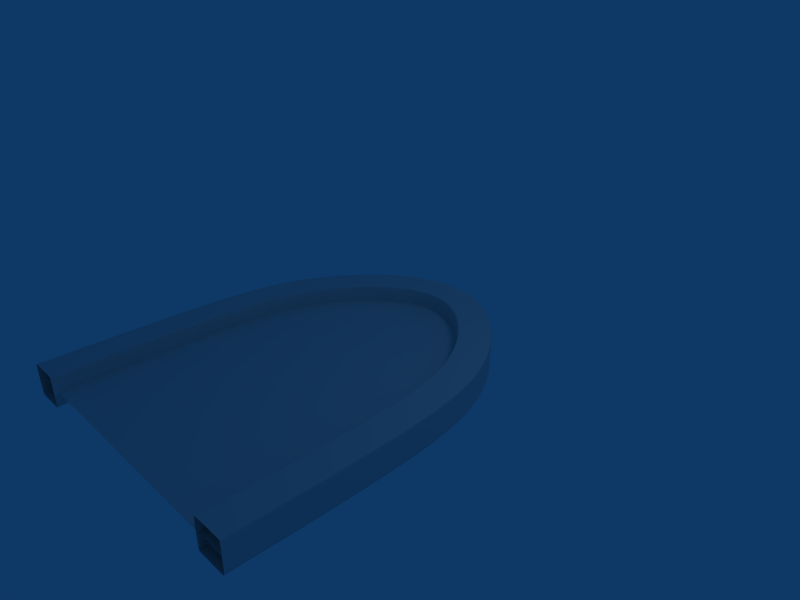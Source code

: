 # Source: arch.blend  (saved by Blender 2.49.2; exported with 4.5.12 LTS)
import bpy
from mathutils import Matrix  # noqa: F401  (used for matrix-valued properties, if any)

bpy.ops.wm.read_factory_settings(use_empty=True)
scene = bpy.context.scene
scene.name = 'Scene'

# ---- collections
col_collection_1 = bpy.data.collections.new('Collection 1'); scene.collection.children.link(col_collection_1)

# ---- materials (node trees are filled in below, after node groups)
mat_material = bpy.data.materials.new('Material')
mat_material.alpha_threshold = 0.0
mat_material.roughness = 0.5
mat_material.line_color = (0.0, 0.0, 0.0, 1.0)

# ---- material node trees

# ---- world
world_world = bpy.data.worlds.new('World'); scene.world = world_world
world_world.color = (0.05656, 0.2208, 0.4)
world_world.use_sun_shadow = False
world_world.sun_shadow_jitter_overblur = 0.0
world_world.cycles.sampling_method = 'MANUAL'
world_world.cycles.sample_map_resolution = 256

# ---- cameras
cam_camera = bpy.data.cameras.new('Camera')
cam_camera.passepartout_alpha = 0.2
cam_camera.clip_end = 100.0
cam_camera.lens = 35.0
cam_camera.ortho_scale = 7.314
cam_camera.show_passepartout = False
cam_camera.show_safe_areas = True
cam_camera.dof.focus_distance = 0.0
cam_camera.dof.aperture_fstop = 128.0

# ---- lights
light_spot = bpy.data.lights.new('Spot', 'POINT')
light_spot.transmission_factor = 0.0
light_spot.cutoff_distance = 30.0
light_spot.energy = 100.0
light_spot.shadow_buffer_clip_start = 1.001
light_spot.shadow_soft_size = 1.0
light_spot.shadow_maximum_resolution = 0.006
light_spot.use_absolute_resolution = True
light_spot.cycles.use_multiple_importance_sampling = False

# ---- meshes
me_plane_001 = bpy.data.meshes.new('Plane.001')
me_plane_001.from_pydata([(0.67, 0.9612, 8.022e-09), (1.563, 0.4267, -2.948e-07), (-1.446, 0.4364, -2.968e-07), (-0.6603, 0.9515, 1.003e-08)], [], [(0, 3, 2, 1)])
me_plane_001.use_remesh_preserve_volume = False
me_plane_001.use_remesh_preserve_attributes = False
me_plane_001.use_mirror_vertex_groups = False
me_plane_001.update()
me_plane = bpy.data.meshes.new('Plane')
me_plane.from_pydata([(-1.445, -1.038, -0.5745), (-0.6944, 3.604, -0.5745), (2.207, 3.584, -0.5745), (2.935, -1.057, -0.5745)], [], [(0, 3, 2, 1)])
me_plane.use_remesh_preserve_volume = False
me_plane.use_remesh_preserve_attributes = False
me_plane.use_mirror_vertex_groups = False
me_plane.update()
me_mesh = bpy.data.meshes.new('Mesh')
me_mesh.from_pydata([(-1.787, -3.978, 0.241), (-1.777, -3.978, -0.2313), (-2.249, -3.973, -0.241), (-2.259, -3.973, 0.2313), (-1.783, -2.641, 0.241), (-1.773, -2.641, -0.2313), (-2.245, -2.636, -0.241), (-2.255, -2.636, 0.2313), (-1.763, -1.691, 0.241), (-1.753, -1.691, -0.2313), (-2.225, -1.672, -0.241), (-2.235, -1.672, 0.2313), (-1.716, -1.016, 0.241), (-1.706, -1.017, -0.2313), (-2.176, -0.9648, -0.241), (-2.185, -0.9638, 0.2313), (-1.635, -0.5248, 0.241), (-1.625, -0.527, -0.2313), (-2.086, -0.421, -0.241), (-2.095, -0.4188, 0.2313), (-1.516, -0.1444, 0.241), (-1.507, -0.148, -0.2313), (-1.947, 0.02471, -0.241), (-1.956, 0.02825, 0.2313), (-1.358, 0.1801, 0.241), (-1.349, 0.1752, -0.2313), (-1.759, 0.411, -0.241), (-1.767, 0.4158, 0.2313), (-1.158, 0.4761, 0.241), (-1.151, 0.4702, -0.2313), (-1.525, 0.7587, -0.241), (-1.532, 0.7646, 0.2313), (-0.9243, 0.7422, 0.241), (-0.9175, 0.7353, -0.2313), (-1.248, 1.072, -0.241), (-1.255, 1.079, 0.2313), (-0.6683, 0.9581, 0.241), (-0.6628, 0.9502, -0.2313), (-0.9324, 1.338, -0.241), (-0.938, 1.346, 0.2313), (-0.4036, 1.107, 0.241), (-0.3999, 1.098, -0.2313), (-0.5821, 1.533, -0.241), (-0.5858, 1.542, 0.2313), (-0.1396, 1.182, 0.241), (-0.1382, 1.172, -0.2313), (-0.2054, 1.639, -0.241), (-0.2068, 1.649, 0.2313), (0.1219, 1.183, 0.241), (0.1206, 1.174, -0.2313), (0.1817, 1.642, -0.241), (0.183, 1.652, 0.2313), (0.3841, 1.112, 0.241), (0.3804, 1.103, -0.2313), (0.5586, 1.541, -0.241), (0.5622, 1.55, 0.2313), (0.6461, 0.9675, 0.241), (0.6406, 0.9596, -0.2313), (0.9087, 1.348, -0.241), (0.9142, 1.356, 0.2313), (0.8992, 0.7547, 0.241), (0.8924, 0.7478, -0.2313), (1.223, 1.085, -0.241), (1.23, 1.092, 0.2313), (1.131, 0.4901, 0.241), (1.123, 0.4842, -0.2313), (1.498, 0.771, -0.241), (1.506, 0.7769, 0.2313), (1.328, 0.1934, 0.241), (1.32, 0.1886, -0.2313), (1.73, 0.4217, -0.241), (1.739, 0.4264, 0.2313), (1.485, -0.134, 0.241), (1.476, -0.1375, -0.2313), (1.917, 0.03263, -0.241), (1.926, 0.03612, 0.2313), (1.603, -0.5185, 0.241), (1.593, -0.5206, -0.2313), (2.054, -0.4163, -0.241), (2.063, -0.4141, 0.2313), (1.683, -1.013, 0.241), (1.674, -1.014, -0.2313), (2.143, -0.9628, -0.241), (2.153, -0.9617, 0.2313), (1.73, -1.689, 0.241), (1.72, -1.69, -0.2313), (2.192, -1.67, -0.241), (2.202, -1.67, 0.2313), (1.749, -2.635, 0.241), (1.74, -2.635, -0.2313), (2.212, -2.63, -0.241), (2.221, -2.63, 0.2313), (1.752, -3.959, 0.241), (1.742, -3.959, -0.2313), (2.214, -3.955, -0.241), (2.224, -3.955, 0.2313), (-2.251, -3.973, -0.163), (-2.247, -2.636, -0.163), (-2.227, -1.672, -0.163), (-2.177, -0.9647, -0.163), (-2.087, -0.4207, -0.163), (-1.948, 0.02529, -0.163), (-1.76, 0.4118, -0.163), (-1.526, 0.7597, -0.163), (-1.249, 1.074, -0.163), (-0.9334, 1.339, -0.163), (-0.5827, 1.535, -0.163), (-0.2057, 1.641, -0.163), (0.1819, 1.644, -0.163), (0.5592, 1.542, -0.163), (0.9096, 1.35, -0.163), (1.224, 1.086, -0.163), (1.499, 0.772, -0.163), (1.732, 0.4225, -0.163), (1.918, 0.0332, -0.163), (2.056, -0.4159, -0.163), (2.145, -0.9626, -0.163), (2.194, -1.67, -0.163), (2.213, -2.63, -0.163), (2.216, -3.955, -0.163), (-2.258, -3.973, 0.1583), (-2.254, -2.636, 0.1583), (-2.233, -1.672, 0.1583), (-2.184, -0.9639, 0.1583), (-2.094, -0.4192, 0.1583), (-1.955, 0.0277, 0.1583), (-1.766, 0.4151, 0.1583), (-1.531, 0.7637, 0.1583), (-1.254, 1.078, 0.1583), (-0.9371, 1.345, 0.1583), (-0.5852, 1.541, 0.1583), (-0.2066, 1.648, 0.1583), (0.1828, 1.65, 0.1583), (0.5617, 1.548, 0.1583), (0.9133, 1.355, 0.1583), (1.229, 1.091, 0.1583), (1.505, 0.776, 0.1583), (1.737, 0.4257, 0.1583), (1.924, 0.03558, 0.1583), (2.062, -0.4145, 0.1583), (2.151, -0.9619, 0.1583), (2.2, -1.67, 0.1583), (2.22, -2.63, 0.1583), (2.223, -3.955, 0.1583), (-1.832, -3.978, 0.24), (-1.828, -2.64, 0.24), (-1.808, -1.689, 0.24), (-1.761, -1.011, 0.24), (-1.679, -0.5147, 0.24), (-1.558, -0.128, 0.24), (-1.397, 0.2025, 0.24), (-1.194, 0.5035, 0.24), (-0.9557, 0.7742, 0.24), (-0.6939, 0.9949, 0.24), (-0.4209, 1.148, 0.24), (-0.146, 1.226, 0.24), (0.1277, 1.228, 0.24), (0.401, 1.154, 0.24), (0.6715, 1.004, 0.24), (0.9306, 0.7867, 0.24), (1.166, 0.5173, 0.24), (1.367, 0.2155, 0.24), (1.527, -0.1178, 0.24), (1.647, -0.5086, 0.24), (1.728, -1.008, 0.24), (1.775, -1.687, 0.24), (1.794, -2.634, 0.24), (1.797, -3.959, 0.24), (-2.198, -3.974, -0.2399), (-2.193, -2.637, -0.2399), (-2.173, -1.674, -0.2399), (-2.124, -0.9706, -0.2399), (-2.035, -0.4327, -0.2399), (-1.899, 0.005714, -0.2399), (-1.714, 0.385, -0.2399), (-1.483, 0.727, -0.2399), (-1.212, 1.035, -0.2399), (-0.9028, 1.295, -0.2399), (-0.562, 1.486, -0.2399), (-0.198, 1.588, -0.2399), (0.175, 1.591, -0.2399), (0.539, 1.493, -0.2399), (0.8792, 1.306, -0.2399), (1.187, 1.048, -0.2399), (1.457, 0.7394, -0.2399), (1.685, 0.396, -0.2399), (1.868, 0.01392, -0.2399), (2.003, -0.4278, -0.2399), (2.092, -0.9684, -0.2399), (2.14, -1.673, -0.2399), (2.16, -2.631, -0.2399), (2.163, -3.955, -0.2399), (-1.83, -3.978, -0.2324), (-1.826, -2.64, -0.2324), (-1.806, -1.689, -0.2324), (-1.759, -1.011, -0.2324), (-1.677, -0.5152, -0.2324), (-1.556, -0.1288, -0.2324), (-1.395, 0.2015, -0.2324), (-1.192, 0.5023, -0.2324), (-0.9543, 0.7728, -0.2324), (-0.6928, 0.9933, -0.2324), (-0.4201, 1.146, -0.2324), (-0.1457, 1.224, -0.2324), (0.1274, 1.226, -0.2324), (0.4002, 1.152, -0.2324), (0.6704, 1.003, -0.2324), (0.9292, 0.7852, -0.2324), (1.165, 0.5161, -0.2324), (1.365, 0.2145, -0.2324), (1.525, -0.1185, -0.2324), (1.645, -0.509, -0.2324), (1.726, -1.008, -0.2324), (1.773, -1.688, -0.2324), (1.792, -2.634, -0.2324), (1.795, -3.959, -0.2324), (-2.221, -3.973, 0.2321), (-2.217, -2.636, 0.2321), (-2.197, -1.673, 0.2321), (-2.147, -0.968, 0.2321), (-2.058, -0.4275, 0.2321), (-1.92, 0.01418, 0.2321), (-1.734, 0.3966, 0.2321), (-1.502, 0.7411, 0.2321), (-1.228, 1.052, 0.2321), (-0.916, 1.314, 0.2321), (-0.571, 1.507, 0.2321), (-0.2013, 1.611, 0.2321), (0.178, 1.614, 0.2321), (0.5477, 1.514, 0.2321), (0.8923, 1.325, 0.2321), (1.203, 1.064, 0.2321), (1.475, 0.7535, 0.2321), (1.705, 0.4075, 0.2321), (1.89, 0.02226, 0.2321), (2.026, -0.4226, 0.2321), (2.115, -0.9659, 0.2321), (2.164, -1.672, 0.2321), (2.183, -2.63, 0.2321), (2.186, -3.955, 0.2321), (-1.778, -3.978, -0.1841), (-1.774, -2.641, -0.1841), (-1.754, -1.691, -0.1841), (-1.707, -1.017, -0.1841), (-1.626, -0.5267, -0.1841), (-1.508, -0.1476, -0.1841), (-1.35, 0.1757, -0.1841), (-1.151, 0.4708, -0.1841), (-0.9182, 0.736, -0.1841), (-0.6633, 0.951, -0.1841), (-0.4002, 1.099, -0.1841), (-0.1384, 1.173, -0.1841), (0.1207, 1.175, -0.1841), (0.3808, 1.104, -0.1841), (0.6411, 0.9604, -0.1841), (0.8931, 0.7484, -0.1841), (1.124, 0.4848, -0.1841), (1.32, 0.1891, -0.1841), (1.477, -0.1371, -0.1841), (1.594, -0.5204, -0.1841), (1.675, -1.014, -0.1841), (1.721, -1.69, -0.1841), (1.741, -2.635, -0.1841), (1.743, -3.959, -0.1841), (-1.786, -3.978, 0.1793), (-1.782, -2.641, 0.1793), (-1.762, -1.691, 0.1793), (-1.715, -1.016, 0.1793), (-1.634, -0.5251, 0.1793), (-1.515, -0.1449, 0.1793), (-1.357, 0.1794, 0.1793), (-1.157, 0.4753, 0.1793), (-0.9234, 0.7413, 0.1793), (-0.6676, 0.9571, 0.1793), (-0.4031, 1.106, 0.1793), (-0.1394, 1.18, 0.1793), (0.1217, 1.182, 0.1793), (0.3836, 1.111, 0.1793), (0.6454, 0.9665, 0.1793), (0.8983, 0.7538, 0.1793), (1.13, 0.4893, 0.1793), (1.327, 0.1927, 0.1793), (1.484, -0.1344, 0.1793), (1.602, -0.5188, 0.1793), (1.682, -1.013, 0.1793), (1.729, -1.689, 0.1793), (1.748, -2.635, 0.1793), (1.751, -3.959, 0.1793)], [], [(287, 92, 286), (92, 88, 286), (263, 287, 262), (287, 286, 262), (286, 88, 285), (88, 84, 285), (262, 286, 261), (286, 285, 261), (285, 84, 284), (84, 80, 284), (261, 285, 260), (285, 284, 260), (284, 80, 283), (80, 76, 283), (260, 284, 259), (284, 283, 259), (283, 76, 72), (283, 72, 282), (259, 283, 282), (259, 282, 258), (282, 72, 68), (282, 68, 281), (258, 282, 281), (258, 281, 257), (281, 68, 64), (281, 64, 280), (257, 281, 280), (257, 280, 256), (280, 64, 279), (64, 60, 279), (256, 280, 255), (280, 279, 255), (279, 60, 278), (60, 56, 278), (255, 279, 254), (279, 278, 254), (278, 56, 277), (56, 52, 277), (254, 278, 253), (278, 277, 253), (277, 52, 276), (52, 48, 276), (253, 277, 252), (277, 276, 252), (276, 48, 44), (276, 44, 275), (252, 276, 275), (252, 275, 251), (275, 44, 40), (275, 40, 274), (251, 275, 274), (251, 274, 250), (274, 40, 36), (274, 36, 273), (250, 274, 273), (250, 273, 249), (273, 36, 32), (273, 32, 272), (249, 273, 272), (249, 272, 248), (272, 32, 28), (272, 28, 271), (248, 272, 271), (248, 271, 247), (271, 28, 270), (28, 24, 270), (247, 271, 246), (271, 270, 246), (270, 24, 269), (24, 20, 269), (246, 270, 245), (270, 269, 245), (269, 20, 268), (20, 16, 268), (245, 269, 244), (269, 268, 244), (268, 16, 12), (268, 12, 267), (244, 268, 267), (244, 267, 243), (267, 12, 8), (267, 8, 266), (243, 267, 266), (243, 266, 242), (266, 8, 4), (266, 4, 265), (242, 266, 265), (242, 265, 241), (264, 240, 241), (264, 241, 265), (0, 264, 265), (0, 265, 4), (93, 263, 89), (263, 262, 89), (89, 262, 85), (262, 261, 85), (85, 261, 81), (261, 260, 81), (81, 260, 77), (260, 259, 77), (77, 259, 258), (77, 258, 73), (73, 258, 257), (73, 257, 69), (69, 257, 256), (69, 256, 65), (65, 256, 61), (256, 255, 61), (61, 255, 57), (255, 254, 57), (57, 254, 53), (254, 253, 53), (53, 253, 49), (253, 252, 49), (49, 252, 251), (49, 251, 45), (45, 251, 250), (45, 250, 41), (41, 250, 249), (41, 249, 37), (37, 249, 248), (37, 248, 33), (33, 248, 247), (33, 247, 29), (29, 247, 25), (247, 246, 25), (25, 246, 21), (246, 245, 21), (21, 245, 17), (245, 244, 17), (17, 244, 243), (17, 243, 13), (13, 243, 242), (13, 242, 9), (9, 242, 241), (9, 241, 5), (240, 1, 5), (240, 5, 241), (239, 95, 238), (95, 91, 238), (167, 239, 166), (239, 238, 166), (238, 91, 237), (91, 87, 237), (166, 238, 165), (238, 237, 165), (237, 87, 236), (87, 83, 236), (165, 237, 164), (237, 236, 164), (236, 83, 235), (83, 79, 235), (164, 236, 163), (236, 235, 163), (235, 79, 75), (235, 75, 234), (163, 235, 234), (163, 234, 162), (234, 75, 71), (234, 71, 233), (162, 234, 233), (162, 233, 161), (233, 71, 67), (233, 67, 232), (161, 233, 232), (161, 232, 160), (232, 67, 231), (67, 63, 231), (160, 232, 159), (232, 231, 159), (231, 63, 230), (63, 59, 230), (159, 231, 158), (231, 230, 158), (230, 59, 229), (59, 55, 229), (158, 230, 157), (230, 229, 157), (229, 55, 228), (55, 51, 228), (157, 229, 156), (229, 228, 156), (228, 51, 47), (228, 47, 227), (156, 228, 227), (156, 227, 155), (227, 47, 43), (227, 43, 226), (155, 227, 226), (155, 226, 154), (226, 43, 39), (226, 39, 225), (154, 226, 225), (154, 225, 153), (225, 39, 35), (225, 35, 224), (153, 225, 224), (153, 224, 152), (224, 35, 31), (224, 31, 223), (152, 224, 223), (152, 223, 151), (223, 31, 222), (31, 27, 222), (151, 223, 150), (223, 222, 150), (222, 27, 221), (27, 23, 221), (150, 222, 149), (222, 221, 149), (221, 23, 220), (23, 19, 220), (149, 221, 148), (221, 220, 148), (220, 19, 15), (220, 15, 219), (148, 220, 219), (148, 219, 147), (219, 15, 11), (219, 11, 218), (147, 219, 218), (147, 218, 146), (218, 11, 7), (218, 7, 217), (146, 218, 217), (146, 217, 145), (217, 7, 3), (217, 3, 216), (145, 217, 216), (145, 216, 144), (215, 93, 89), (215, 89, 214), (191, 215, 214), (191, 214, 190), (214, 89, 85), (214, 85, 213), (190, 214, 213), (190, 213, 189), (213, 85, 81), (213, 81, 212), (189, 213, 212), (189, 212, 188), (212, 81, 77), (212, 77, 211), (188, 212, 211), (188, 211, 187), (211, 77, 210), (77, 73, 210), (187, 211, 186), (211, 210, 186), (210, 73, 209), (73, 69, 209), (186, 210, 185), (210, 209, 185), (209, 69, 208), (69, 65, 208), (185, 209, 184), (209, 208, 184), (208, 65, 61), (208, 61, 207), (184, 208, 207), (184, 207, 183), (207, 61, 57), (207, 57, 206), (183, 207, 206), (183, 206, 182), (206, 57, 53), (206, 53, 205), (182, 206, 205), (182, 205, 181), (205, 53, 49), (205, 49, 204), (181, 205, 204), (181, 204, 180), (204, 49, 203), (49, 45, 203), (180, 204, 179), (204, 203, 179), (203, 45, 202), (45, 41, 202), (179, 203, 178), (203, 202, 178), (202, 41, 201), (41, 37, 201), (178, 202, 177), (202, 201, 177), (201, 37, 200), (37, 33, 200), (177, 201, 176), (201, 200, 176), (200, 33, 199), (33, 29, 199), (176, 200, 175), (200, 199, 175), (199, 29, 25), (199, 25, 198), (175, 199, 198), (175, 198, 174), (198, 25, 21), (198, 21, 197), (174, 198, 197), (174, 197, 173), (197, 21, 17), (197, 17, 196), (173, 197, 196), (173, 196, 172), (196, 17, 195), (17, 13, 195), (172, 196, 171), (196, 195, 171), (195, 13, 194), (13, 9, 194), (171, 195, 170), (195, 194, 170), (194, 9, 193), (9, 5, 193), (170, 194, 169), (194, 193, 169), (193, 5, 192), (5, 1, 192), (169, 193, 168), (193, 192, 168), (94, 191, 190), (94, 190, 90), (90, 190, 189), (90, 189, 86), (86, 189, 188), (86, 188, 82), (82, 188, 187), (82, 187, 78), (78, 187, 74), (187, 186, 74), (74, 186, 70), (186, 185, 70), (70, 185, 66), (185, 184, 66), (66, 184, 183), (66, 183, 62), (62, 183, 182), (62, 182, 58), (58, 182, 181), (58, 181, 54), (54, 181, 180), (54, 180, 50), (50, 180, 46), (180, 179, 46), (46, 179, 42), (179, 178, 42), (42, 178, 38), (178, 177, 38), (38, 177, 34), (177, 176, 34), (34, 176, 30), (176, 175, 30), (30, 175, 174), (30, 174, 26), (26, 174, 173), (26, 173, 22), (22, 173, 172), (22, 172, 18), (18, 172, 14), (172, 171, 14), (14, 171, 10), (171, 170, 10), (10, 170, 6), (170, 169, 6), (6, 169, 2), (169, 168, 2), (92, 167, 88), (167, 166, 88), (88, 166, 84), (166, 165, 84), (84, 165, 80), (165, 164, 80), (80, 164, 76), (164, 163, 76), (76, 163, 162), (76, 162, 72), (72, 162, 161), (72, 161, 68), (68, 161, 160), (68, 160, 64), (64, 160, 60), (160, 159, 60), (60, 159, 56), (159, 158, 56), (56, 158, 52), (158, 157, 52), (52, 157, 48), (157, 156, 48), (48, 156, 155), (48, 155, 44), (44, 155, 154), (44, 154, 40), (40, 154, 153), (40, 153, 36), (36, 153, 152), (36, 152, 32), (32, 152, 151), (32, 151, 28), (28, 151, 24), (151, 150, 24), (24, 150, 20), (150, 149, 20), (20, 149, 16), (149, 148, 16), (16, 148, 147), (16, 147, 12), (12, 147, 146), (12, 146, 8), (8, 146, 145), (8, 145, 4), (144, 0, 4), (144, 4, 145), (143, 119, 118), (143, 118, 142), (95, 143, 142), (95, 142, 91), (142, 118, 117), (142, 117, 141), (91, 142, 141), (91, 141, 87), (141, 117, 116), (141, 116, 140), (87, 141, 140), (87, 140, 83), (140, 116, 115), (140, 115, 139), (83, 140, 139), (83, 139, 79), (139, 115, 138), (115, 114, 138), (79, 139, 75), (139, 138, 75), (138, 114, 137), (114, 113, 137), (75, 138, 71), (138, 137, 71), (137, 113, 136), (113, 112, 136), (71, 137, 67), (137, 136, 67), (136, 112, 111), (136, 111, 135), (67, 136, 135), (67, 135, 63), (135, 111, 110), (135, 110, 134), (63, 135, 134), (63, 134, 59), (134, 110, 109), (134, 109, 133), (59, 134, 133), (59, 133, 55), (133, 109, 108), (133, 108, 132), (55, 133, 132), (55, 132, 51), (132, 108, 131), (108, 107, 131), (51, 132, 47), (132, 131, 47), (131, 107, 130), (107, 106, 130), (47, 131, 43), (131, 130, 43), (130, 106, 129), (106, 105, 129), (43, 130, 39), (130, 129, 39), (129, 105, 128), (105, 104, 128), (39, 129, 35), (129, 128, 35), (128, 104, 127), (104, 103, 127), (35, 128, 31), (128, 127, 31), (127, 103, 102), (127, 102, 126), (31, 127, 126), (31, 126, 27), (126, 102, 101), (126, 101, 125), (27, 126, 125), (27, 125, 23), (125, 101, 100), (125, 100, 124), (23, 125, 124), (23, 124, 19), (124, 100, 123), (100, 99, 123), (19, 124, 15), (124, 123, 15), (123, 99, 122), (99, 98, 122), (15, 123, 11), (123, 122, 11), (122, 98, 121), (98, 97, 121), (11, 122, 7), (122, 121, 7), (121, 97, 120), (97, 96, 120), (7, 121, 3), (121, 120, 3), (119, 94, 90), (119, 90, 118), (118, 90, 86), (118, 86, 117), (117, 86, 82), (117, 82, 116), (116, 82, 78), (116, 78, 115), (115, 78, 114), (78, 74, 114), (114, 74, 113), (74, 70, 113), (113, 70, 112), (70, 66, 112), (112, 66, 62), (112, 62, 111), (111, 62, 58), (111, 58, 110), (110, 58, 54), (110, 54, 109), (109, 54, 50), (109, 50, 108), (108, 50, 107), (50, 46, 107), (107, 46, 106), (46, 42, 106), (106, 42, 105), (42, 38, 105), (105, 38, 104), (38, 34, 104), (104, 34, 103), (34, 30, 103), (103, 30, 26), (103, 26, 102), (102, 26, 22), (102, 22, 101), (101, 22, 18), (101, 18, 100), (100, 18, 99), (18, 14, 99), (99, 14, 98), (14, 10, 98), (98, 10, 97), (10, 6, 97), (97, 6, 96), (6, 2, 96)])
me_mesh.polygons.foreach_set('use_smooth', [True] * 552)
me_mesh.use_remesh_preserve_volume = False
me_mesh.use_remesh_preserve_attributes = False
me_mesh.use_mirror_vertex_groups = False
me_mesh.update()
me_cube = bpy.data.meshes.new('Cube')
me_cube.from_pydata([], [], [])
me_cube.materials.append(mat_material)
me_cube.use_remesh_preserve_volume = False
me_cube.use_remesh_preserve_attributes = False
me_cube.use_mirror_vertex_groups = False
me_cube.update()

# ---- objects
ob_plane_001 = bpy.data.objects.new('Plane.001', me_plane_001)
ob_plane = bpy.data.objects.new('Plane', me_plane)
ob_arch = bpy.data.objects.new('Arch', me_mesh)
ob_cube = bpy.data.objects.new('Cube', me_cube)
ob_lamp = bpy.data.objects.new('Lamp', light_spot)
ob_camera = bpy.data.objects.new('Camera', cam_camera)

# ---- transforms, parenting, visibility, modifiers, constraints
ob_plane_001.location = (-0.1096, 0.238, -0.1542)
ob_plane_001.lock_rotations_4d = False
ob_plane_001.empty_display_type = 'ARROWS'
ob_plane_001.lineart.crease_threshold = 0.0
ob_plane.location = (-0.7274, -2.915, 0.4236)
ob_plane.lock_rotations_4d = False
ob_plane.empty_display_type = 'ARROWS'
ob_plane.lineart.crease_threshold = 0.0
ob_arch.location = (0.03419, -0.03423, -0.1387)
ob_arch.lock_rotations_4d = False
ob_arch.empty_display_type = 'ARROWS'
ob_arch.lineart.crease_threshold = 0.0
_m = ob_arch.modifiers.new('Subsurf', 'SUBSURF')
_m.uv_smooth = 'PRESERVE_CORNERS'
_m.quality = 2
_m.show_only_control_edges = False
ob_cube.location = (0.0, 0.0, 0.0)
ob_cube.lock_rotations_4d = False
ob_cube.empty_display_type = 'ARROWS'
ob_cube.color = (0.0, 0.0, 0.0, 1.0)
ob_cube.lineart.crease_threshold = 0.0
ob_lamp.location = (4.076, 1.005, 5.904)
ob_lamp.rotation_euler = (0.6503, 0.05522, 1.866)
ob_lamp.lock_rotations_4d = False
ob_lamp.empty_display_type = 'ARROWS'
ob_lamp.color = (0.0, 0.0, 0.0, 0.0)
ob_lamp.lineart.crease_threshold = 0.0
ob_camera.location = (7.481, -6.508, 5.344)
ob_camera.rotation_euler = (1.109, 0.01082, 0.8149)
ob_camera.lock_rotations_4d = False
ob_camera.empty_display_type = 'ARROWS'
ob_camera.color = (0.0, 0.0, 0.0, 0.0)
ob_camera.display_type = 'WIRE'
ob_camera.lineart.crease_threshold = 0.0

# ---- collection membership
col_collection_1.objects.link(ob_plane_001)
col_collection_1.objects.link(ob_plane)
col_collection_1.objects.link(ob_arch)
col_collection_1.objects.link(ob_cube)
col_collection_1.objects.link(ob_lamp)
col_collection_1.objects.link(ob_camera)

# ---- scene / render settings (as saved in the file)
scene.camera = ob_camera
scene.frame_start = 1; scene.frame_end = 250; scene.frame_set(1)
scene.render.engine = 'BLENDER_EEVEE_NEXT'
scene.render.image_settings.file_format = 'JPEG'
scene.render.image_settings.color_mode = 'RGB'
scene.render.image_settings.compression = 90
scene.render.resolution_x = 800
scene.render.resolution_y = 600
scene.render.pixel_aspect_x = 100.0
scene.render.pixel_aspect_y = 100.0
scene.render.fps = 25
scene.render.dither_intensity = 0.0
scene.render.use_compositing = False
scene.render.use_sequencer = False
scene.render.bake_margin = 2
scene.render.bake_bias = 0.0
scene.render.use_stamp_time = False
scene.render.use_stamp_date = False
scene.render.use_stamp_frame = False
scene.render.use_stamp_camera = False
scene.render.use_stamp_scene = False
scene.render.use_stamp_filename = False
scene.render.use_stamp_render_time = False
scene.render.stamp_font_size = 0
scene.cycles.use_denoising = False
scene.cycles.samples = 10
scene.cycles.sampling_pattern = 'TABULATED_SOBOL'
scene.cycles.light_sampling_threshold = 0.0
scene.cycles.use_adaptive_sampling = False
scene.cycles.use_light_tree = False
scene.cycles.blur_glossy = 0.0
scene.cycles.volume_bounces = 1
scene.cycles.pixel_filter_type = 'GAUSSIAN'
scene.cycles.sample_clamp_indirect = 0.0
scene.view_settings.view_transform = 'Raw'
bpy.context.view_layer.update()
